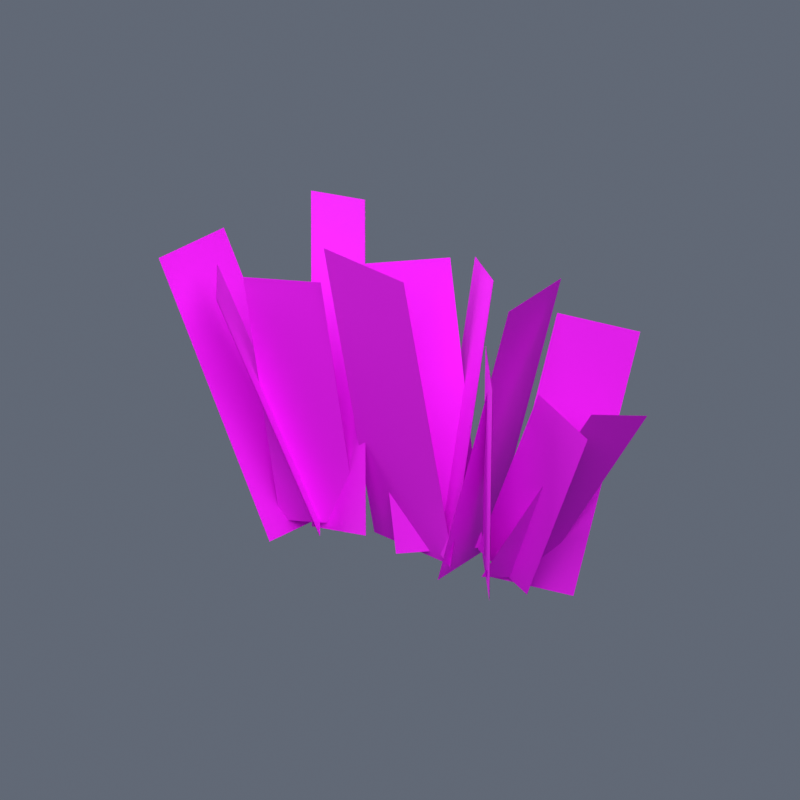 # Source: Fluxara_Red_Seaweed.blend  (saved by Blender 4.5.92; exported with 4.5.12 LTS)
import bpy
from mathutils import Matrix  # noqa: F401  (used for matrix-valued properties, if any)

bpy.ops.wm.read_factory_settings(use_empty=True)
scene = bpy.context.scene
scene.name = 'Scene'

# ---- images (referenced by path relative to the original .blend; pixels are not part of the script)
import os
ASSET_DIR = os.environ.get("B2B_ASSET_DIR", "")  # directory of the original .blend (textures are referenced by path, not embedded)
HERE = os.path.dirname(os.path.abspath(__file__))  # packed textures are extracted next to this script under _unpacked/

def load_image(name, relpath, width, height, colorspace="sRGB"):
    """Load a texture the original file referenced (path relative to the .blend, or extracted next to this script)."""
    p = next((c for c in (os.path.join(HERE, relpath), os.path.join(ASSET_DIR, relpath)) if relpath and os.path.exists(c)), "")
    if p:
        img = bpy.data.images.load(p, check_existing=True)
        img.name = name
    else:  # same state as the original file: an image datablock whose file is absent (Cycles renders it pink)
        img = bpy.data.images.new(name, width, height)
        img.source = "FILE"
        img.filepath = "//" + (relpath or name)
    img.colorspace_settings.name = colorspace
    return img
img_fluxara_red_seaweed_png = load_image('fluxara_red_seaweed.png', 'library/fluxara_driftlib_redSeaweed_a/fluxara_red_seaweed.png', 1024, 1024, 'sRGB')

# ---- materials (node trees are filled in below, after node groups)
mat_fluxara_red_seaweed = bpy.data.materials.new('fluxara_red_seaweed')

# ---- material node trees
mat_fluxara_red_seaweed.use_nodes = True; mat_fluxara_red_seaweed.node_tree.nodes.clear()
_N = mat_fluxara_red_seaweed.node_tree.nodes; _L = mat_fluxara_red_seaweed.node_tree.links
n0 = _N.new('ShaderNodeBsdfPrincipled'); n0.name = 'Principled BSDF'; n0.location = (-200, 100)
n0.inputs[2].default_value = 0.75
n1 = _N.new('ShaderNodeOutputMaterial'); n1.name = 'Material Output'; n1.location = (200, 100)
n2 = _N.new('ShaderNodeTexImage'); n2.name = 'Image Texture'; n2.location = (0, 0)
n2.image = img_fluxara_red_seaweed_png
n3 = _N.new('ShaderNodeVertexColor'); n3.name = 'Color Attribute'; n3.location = (0, 0)
n3.layer_name = 'Color'
n4 = _N.new('ShaderNodeMixRGB'); n4.name = 'Mix (Legacy)'; n4.location = (0, 0)
n4.blend_type = 'MULTIPLY'
n4.inputs[0].default_value = 1.0
_L.new(n0.outputs[0], n1.inputs[0])
_L.new(n2.outputs[0], n4.inputs[1])
_L.new(n3.outputs[0], n4.inputs[2])
_L.new(n2.outputs[0], n0.inputs[0])
_L.new(n2.outputs[1], n0.inputs[4])
n1.is_active_output = True

# ---- world
world_preview = bpy.data.worlds.new('Preview'); scene.world = world_preview
world_preview.use_nodes = True; world_preview.node_tree.nodes.clear()
_N = world_preview.node_tree.nodes; _L = world_preview.node_tree.links
n0 = _N.new('ShaderNodeBackground'); n0.name = 'Background'; n0.location = (-200, 100)
n0.inputs[0].default_value = (0.12, 0.14, 0.18, 1.0)
n1 = _N.new('ShaderNodeOutputWorld'); n1.name = 'World Output'; n1.location = (200, 100)
_L.new(n0.outputs[0], n1.inputs[0])
n1.is_active_output = True

# ---- cameras
cam_camera = bpy.data.cameras.new('Camera')
cam_camera.type = 'ORTHO'
cam_camera.ortho_scale = 23.31

# ---- lights
light_area = bpy.data.lights.new('Area', 'AREA')
light_area.energy = 6.038e+04
light_area.size = 62.16
light_area.size_y = 1.0
light_area_001 = bpy.data.lights.new('Area.001', 'AREA')
light_area_001.energy = 2.415e+04
light_area_001.size = 62.16
light_area_001.size_y = 1.0

# ---- meshes
me_fluxara_redseaweed_mesh = bpy.data.meshes.new('Fluxara_RedSeaweed_Mesh')
me_fluxara_redseaweed_mesh.from_pydata([(0.673, 1.552, -1.2), (0.673, -1.274, -1.2), (3.132, -1.274, 7.976), (3.132, 1.552, 7.976), (-0.8304, 0.7709, -1.173), (0.9791, -1.055, -0.8137), (1.232, 0.8673, 7.696), (-0.5772, 2.694, 7.337), (0.4589, -0.08335, -1.262), (-2.621, 0.4248, -1.111), (-2.583, -2.355, 9.022), (0.4974, -2.863, 8.871), (-1.337, -0.4012, -1.173), (0.9949, 0.6809, -0.8137), (-0.7277, 1.572, 7.696), (-3.06, 0.4895, 7.337), (2.53, -1.393, -1.358), (1.175, 0.343, -0.8995), (2.084, -0.9015, 6.505), (3.439, -2.638, 6.047), (3.038, -0.1527, -1.506), (1.2, 0.05375, -0.5831), (4.145, -1.256, 5.573), (5.983, -1.462, 4.65), (1.855, -0.2803, -1.181), (3.93, 0.9663, -1.756), (5.159, 2.655, 6.344), (3.084, 1.408, 6.919), (2.771, 0.8241, -1.416), (2.024, -1.021, -0.8615), (5.624, -0.6967, 5.073), (6.371, 1.149, 4.518), (-4.985, -1.543, -1.244), (-4.388, 1.032, -1.101), (-8.572, 1.566, 6.738), (-9.169, -1.009, 6.595), (-3.494, -1.158, -0.8595), (-4.79, 0.8996, -0.8246), (-7.28, -0.7979, 6.778), (-5.984, -2.856, 6.743), (-4.437, -0.09941, -1.172), (-1.847, -1.232, -0.4056), (-3.508, 1.31, 8.96), (-6.097, 2.442, 8.194), (-2.797, -0.1999, -0.6924), (-5.171, -0.6796, -0.9159), (-5.692, -1.866, 7.159), (-3.318, -1.386, 7.382), (0.6633, 1.552, -1.198), (3.122, 1.552, 7.978), (3.122, -1.274, 7.978), (0.6633, -1.274, -1.198), (-0.8376, 0.7642, -1.171), (-0.5844, 2.687, 7.339), (1.225, 0.8606, 7.698), (0.9719, -1.062, -0.812), (0.4606, -0.07384, -1.26), (0.4991, -2.853, 8.873), (-2.581, -2.345, 9.025), (-2.619, 0.4343, -1.109), (-1.333, -0.4103, -1.171), (-3.056, 0.4804, 7.339), (-0.7238, 1.563, 7.698), (0.9988, 0.6719, -0.812), (2.538, -1.387, -1.358), (3.447, -2.632, 6.047), (2.092, -0.8954, 6.505), (1.183, 0.3491, -0.8994), (3.04, -0.1429, -1.505), (5.984, -1.453, 4.651), (4.147, -1.246, 5.574), (1.202, 0.06352, -0.5818), (1.86, -0.2887, -1.18), (3.09, 1.4, 6.92), (5.165, 2.646, 6.345), (3.935, 0.9578, -1.755), (2.763, 0.8286, -1.411), (6.363, 1.153, 4.523), (5.616, -0.6923, 5.077), (2.016, -1.017, -0.857), (-4.977, -1.545, -1.239), (-9.161, -1.011, 6.599), (-8.564, 1.564, 6.743), (-4.38, 1.03, -1.096), (-3.486, -1.153, -0.8558), (-5.976, -2.851, 6.747), (-7.272, -0.793, 6.782), (-4.783, 0.9045, -0.8209), (-4.441, -0.1083, -1.17), (-6.102, 2.433, 8.195), (-3.512, 1.301, 8.962), (-1.852, -1.241, -0.404), (-2.799, -0.1902, -0.6911), (-3.32, -1.376, 7.384), (-5.694, -1.856, 7.16), (-5.173, -0.6699, -0.9146)], [], [(2, 1, 0), (2, 0, 3), (6, 5, 4), (6, 4, 7), (10, 9, 8), (10, 8, 11), (14, 13, 12), (14, 12, 15), (18, 17, 16), (18, 16, 19), (22, 21, 20), (22, 20, 23), (26, 25, 24), (26, 24, 27), (30, 29, 28), (30, 28, 31), (34, 33, 32), (34, 32, 35), (38, 37, 36), (38, 36, 39), (42, 41, 40), (42, 40, 43), (46, 45, 44), (46, 44, 47), (50, 49, 48), (50, 48, 51), (54, 53, 52), (54, 52, 55), (58, 57, 56), (58, 56, 59), (62, 61, 60), (62, 60, 63), (66, 65, 64), (66, 64, 67), (70, 69, 68), (70, 68, 71), (74, 73, 72), (74, 72, 75), (78, 77, 76), (78, 76, 79), (82, 81, 80), (82, 80, 83), (86, 85, 84), (86, 84, 87), (90, 89, 88), (90, 88, 91), (94, 93, 92), (94, 92, 95)])
me_fluxara_redseaweed_mesh.polygons.foreach_set('use_smooth', [True] * 48)
_uv = me_fluxara_redseaweed_mesh.uv_layers.new(name='UVMap')
_uv.uv.foreach_set('vector', [0.03008, 0.9373, 0.03008, 0.0004883, 0.9868, 0.0004883, 0.03008, 0.9373, 0.9868, 0.0004883, 0.9868, 0.9373, 0.03008, 0.9373, 0.03008, 0.0004883, 0.9868, 0.0004883, 0.03008, 0.9373, 0.9868, 0.0004883, 0.9868, 0.9373, 0.03008, 0.9373, 0.03008, 0.0004883, 0.9868, 0.0004883, 0.03008, 0.9373, 0.9868, 0.0004883, 0.9868, 0.9373, 0.03008, 0.9373, 0.03008, 0.0004883, 0.9868, 0.0004883, 0.03008, 0.9373, 0.9868, 0.0004883, 0.9868, 0.9373, 0.03008, 0.9373, 0.03008, 0.0004883, 0.9868, 0.0004883, 0.03008, 0.9373, 0.9868, 0.0004883, 0.9868, 0.9373, 0.03008, 0.9373, 0.03008, 0.0004883, 0.9868, 0.0004883, 0.03008, 0.9373, 0.9868, 0.0004883, 0.9868, 0.9373, 0.03008, 0.9373, 0.03008, 0.0004883, 0.9868, 0.0004883, 0.03008, 0.9373, 0.9868, 0.0004883, 0.9868, 0.9373, 0.03008, 0.9373, 0.03008, 0.0004883, 0.9868, 0.0004883, 0.03008, 0.9373, 0.9868, 0.0004883, 0.9868, 0.9373, 0.03008, 0.9373, 0.03008, 0.0004883, 0.9868, 0.0004883, 0.03008, 0.9373, 0.9868, 0.0004883, 0.9868, 0.9373, 0.03008, 0.9373, 0.03008, 0.0004883, 0.9868, 0.0004883, 0.03008, 0.9373, 0.9868, 0.0004883, 0.9868, 0.9373, 0.03008, 0.9373, 0.03008, 0.0004883, 0.9868, 0.0004883, 0.03008, 0.9373, 0.9868, 0.0004883, 0.9868, 0.9373, 0.03008, 0.9373, 0.03008, 0.0004883, 0.9868, 0.0004883, 0.03008, 0.9373, 0.9868, 0.0004883, 0.9868, 0.9373, 0.03008, 0.9373, 0.9868, 0.9373, 0.9868, 0.0004883, 0.03008, 0.9373, 0.9868, 0.0004883, 0.03008, 0.0004883, 0.03008, 0.9373, 0.9868, 0.9373, 0.9868, 0.0004883, 0.03008, 0.9373, 0.9868, 0.0004883, 0.03008, 0.0004883, 0.03008, 0.9373, 0.9868, 0.9373, 0.9868, 0.0004883, 0.03008, 0.9373, 0.9868, 0.0004883, 0.03008, 0.0004883, 0.03008, 0.9373, 0.9868, 0.9373, 0.9868, 0.0004883, 0.03008, 0.9373, 0.9868, 0.0004883, 0.03008, 0.0004883, 0.03008, 0.9373, 0.9868, 0.9373, 0.9868, 0.0004883, 0.03008, 0.9373, 0.9868, 0.0004883, 0.03008, 0.0004883, 0.03008, 0.9373, 0.9868, 0.9373, 0.9868, 0.0004883, 0.03008, 0.9373, 0.9868, 0.0004883, 0.03008, 0.0004883, 0.03008, 0.9373, 0.9868, 0.9373, 0.9868, 0.0004883, 0.03008, 0.9373, 0.9868, 0.0004883, 0.03008, 0.0004883, 0.03008, 0.9373, 0.9868, 0.9373, 0.9868, 0.0004883, 0.03008, 0.9373, 0.9868, 0.0004883, 0.03008, 0.0004883, 0.03008, 0.9373, 0.9868, 0.9373, 0.9868, 0.0004883, 0.03008, 0.9373, 0.9868, 0.0004883, 0.03008, 0.0004883, 0.03008, 0.9373, 0.9868, 0.9373, 0.9868, 0.0004883, 0.03008, 0.9373, 0.9868, 0.0004883, 0.03008, 0.0004883, 0.03008, 0.9373, 0.9868, 0.9373, 0.9868, 0.0004883, 0.03008, 0.9373, 0.9868, 0.0004883, 0.03008, 0.0004883, 0.03008, 0.9373, 0.9868, 0.9373, 0.9868, 0.0004883, 0.03008, 0.9373, 0.9868, 0.0004883, 0.03008, 0.0004883])
_ca = me_fluxara_redseaweed_mesh.color_attributes.new('Color', 'BYTE_COLOR', 'POINT')
_ca.data.foreach_set('color', [0.0, 0.0, 0.0, 1.0, 0.0, 0.0, 0.0, 1.0, 0.09084, 0.09084, 0.09084, 1.0, 0.09084, 0.09084, 0.09084, 1.0, 0.0, 0.0, 0.0, 1.0, 0.0, 0.0, 0.0, 1.0, 0.09084, 0.09084, 0.09084, 1.0, 0.09084, 0.09084, 0.09084, 1.0, 0.0, 0.0, 0.0, 1.0, 0.0, 0.0, 0.0, 1.0, 0.09084, 0.09084, 0.09084, 1.0, 0.09084, 0.09084, 0.09084, 1.0, 0.0, 0.0, 0.0, 1.0, 0.0, 0.0, 0.0, 1.0, 0.09084, 0.09084, 0.09084, 1.0, 0.09084, 0.09084, 0.09084, 1.0, 0.0, 0.0, 0.0, 1.0, 0.0, 0.0, 0.0, 1.0, 0.09084, 0.09084, 0.09084, 1.0, 0.09084, 0.09084, 0.09084, 1.0, 0.0, 0.0, 0.0, 1.0, 0.0, 0.0, 0.0, 1.0, 0.09084, 0.09084, 0.09084, 1.0, 0.09084, 0.09084, 0.09084, 1.0, 0.0, 0.0, 0.0, 1.0, 0.0, 0.0, 0.0, 1.0, 0.09084, 0.09084, 0.09084, 1.0, 0.09084, 0.09084, 0.09084, 1.0, 0.0, 0.0, 0.0, 1.0, 0.0, 0.0, 0.0, 1.0, 0.09084, 0.09084, 0.09084, 1.0, 0.09084, 0.09084, 0.09084, 1.0, 0.0, 0.0, 0.0, 1.0, 0.0, 0.0, 0.0, 1.0, 0.09084, 0.09084, 0.09084, 1.0, 0.09084, 0.09084, 0.09084, 1.0, 0.0, 0.0, 0.0, 1.0, 0.0, 0.0, 0.0, 1.0, 0.09084, 0.09084, 0.09084, 1.0, 0.09084, 0.09084, 0.09084, 1.0, 0.0, 0.0, 0.0, 1.0, 0.0, 0.0, 0.0, 1.0, 0.09084, 0.09084, 0.09084, 1.0, 0.09084, 0.09084, 0.09084, 1.0, 0.0, 0.0, 0.0, 1.0, 0.0, 0.0, 0.0, 1.0, 0.09084, 0.09084, 0.09084, 1.0, 0.09084, 0.09084, 0.09084, 1.0, 0.0, 0.0, 0.0, 1.0, 0.09084, 0.09084, 0.09084, 1.0, 0.09084, 0.09084, 0.09084, 1.0, 0.0, 0.0, 0.0, 1.0, 0.0, 0.0, 0.0, 1.0, 0.09084, 0.09084, 0.09084, 1.0, 0.09084, 0.09084, 0.09084, 1.0, 0.0, 0.0, 0.0, 1.0, 0.0, 0.0, 0.0, 1.0, 0.09084, 0.09084, 0.09084, 1.0, 0.09084, 0.09084, 0.09084, 1.0, 0.0, 0.0, 0.0, 1.0, 0.0, 0.0, 0.0, 1.0, 0.09084, 0.09084, 0.09084, 1.0, 0.09084, 0.09084, 0.09084, 1.0, 0.0, 0.0, 0.0, 1.0, 0.0, 0.0, 0.0, 1.0, 0.09084, 0.09084, 0.09084, 1.0, 0.09084, 0.09084, 0.09084, 1.0, 0.0, 0.0, 0.0, 1.0, 0.0, 0.0, 0.0, 1.0, 0.09084, 0.09084, 0.09084, 1.0, 0.09084, 0.09084, 0.09084, 1.0, 0.0, 0.0, 0.0, 1.0, 0.0, 0.0, 0.0, 1.0, 0.09084, 0.09084, 0.09084, 1.0, 0.09084, 0.09084, 0.09084, 1.0, 0.0, 0.0, 0.0, 1.0, 0.0, 0.0, 0.0, 1.0, 0.09084, 0.09084, 0.09084, 1.0, 0.09084, 0.09084, 0.09084, 1.0, 0.0, 0.0, 0.0, 1.0, 0.0, 0.0, 0.0, 1.0, 0.09084, 0.09084, 0.09084, 1.0, 0.09084, 0.09084, 0.09084, 1.0, 0.0, 0.0, 0.0, 1.0, 0.0, 0.0, 0.0, 1.0, 0.09084, 0.09084, 0.09084, 1.0, 0.09084, 0.09084, 0.09084, 1.0, 0.0, 0.0, 0.0, 1.0, 0.0, 0.0, 0.0, 1.0, 0.09084, 0.09084, 0.09084, 1.0, 0.09084, 0.09084, 0.09084, 1.0, 0.0, 0.0, 0.0, 1.0, 0.0, 0.0, 0.0, 1.0, 0.09084, 0.09084, 0.09084, 1.0, 0.09084, 0.09084, 0.09084, 1.0, 0.0, 0.0, 0.0, 1.0])
me_fluxara_redseaweed_mesh.materials.append(mat_fluxara_red_seaweed)
me_fluxara_redseaweed_mesh.update()
me_fluxara_redseaweed_mesh.normals_split_custom_set([tuple(v) for v in zip(*[iter([0.9656, 0.0, -0.26, 0.9656, 5.752e-08, -0.26, 0.9656, -5.725e-08, -0.26, 0.9656, 0.0, -0.26, 0.9656, -5.725e-08, -0.26, 0.9656, 5.029e-11, -0.2599, 0.7166, 0.6754, -0.1743, 0.7166, 0.6754, -0.1743, 0.7166, 0.6754, -0.1743, 0.7166, 0.6754, -0.1743, 0.7166, 0.6754, -0.1743, 0.7166, 0.6754, -0.1743, -0.1698, -0.9507, -0.2597, -0.1699, -0.9507, -0.2596, -0.1698, -0.9507, -0.2597, -0.1698, -0.9507, -0.2597, -0.1698, -0.9507, -0.2597, -0.1699, -0.9507, -0.2596, -0.3929, 0.903, -0.174, -0.3929, 0.903, -0.174, -0.393, 0.9029, -0.1739, -0.3929, 0.903, -0.174, -0.393, 0.9029, -0.1739, -0.3928, 0.903, -0.174, -0.7895, -0.6137, -0.005895, -0.7896, -0.6136, -0.005771, -0.7895, -0.6137, -0.005895, -0.7895, -0.6137, -0.005895, -0.7895, -0.6137, -0.005895, -0.7895, -0.6137, -0.005895, -0.1721, -0.9771, -0.1251, -0.1721, -0.9771, -0.1251, -0.172, -0.9771, -0.1251, -0.1721, -0.9771, -0.1251, -0.172, -0.9771, -0.1251, -0.1721, -0.9771, -0.1251, -0.5322, 0.8414, -0.09388, -0.5322, 0.8414, -0.09396, -0.5322, 0.8414, -0.09388, -0.5322, 0.8414, -0.09388, -0.5322, 0.8414, -0.09388, -0.5322, 0.8414, -0.09388, 0.7749, -0.4479, -0.446, 0.7748, -0.448, -0.446, 0.7751, -0.4477, -0.4458, 0.7749, -0.4479, -0.446, 0.7751, -0.4477, -0.4458, 0.7748, -0.448, -0.4461, -0.8537, 0.2227, -0.4708, -0.8537, 0.2226, -0.4708, -0.8537, 0.2227, -0.4708, -0.8537, 0.2227, -0.4708, -0.8537, 0.2227, -0.4708, -0.8537, 0.2226, -0.4708, -0.7894, -0.4904, -0.3693, -0.7894, -0.4904, -0.3693, -0.7894, -0.4904, -0.3693, -0.7894, -0.4904, -0.3693, -0.7894, -0.4904, -0.3693, -0.7894, -0.4904, -0.3693, 0.435, 0.8856, -0.1626, 0.435, 0.8856, -0.1626, 0.435, 0.8856, -0.1626, 0.435, 0.8856, -0.1626, 0.435, 0.8856, -0.1626, 0.435, 0.8856, -0.1626, 0.2072, -0.9698, -0.129, 0.2071, -0.9698, -0.129, 0.2071, -0.9698, -0.129, 0.2072, -0.9698, -0.129, 0.2071, -0.9698, -0.129, 0.2072, -0.9698, -0.129, -0.9662, -5.239e-11, 0.2577, -0.9662, 0.0, 0.2577, -0.9662, -5.752e-08, 0.2577, -0.9662, -5.239e-11, 0.2577, -0.9662, -5.752e-08, 0.2577, -0.9662, 5.496e-08, 0.2577, -0.7166, -0.6755, 0.1737, -0.7164, -0.6756, 0.174, -0.7164, -0.6756, 0.174, -0.7166, -0.6755, 0.1737, -0.7164, -0.6756, 0.174, -0.7166, -0.6755, 0.1737, 0.1699, 0.9505, 0.2601, 0.1699, 0.9505, 0.2601, 0.1701, 0.9505, 0.2601, 0.1699, 0.9505, 0.2601, 0.1701, 0.9505, 0.2601, 0.1701, 0.9505, 0.2601, 0.3912, -0.9037, 0.1741, 0.3911, -0.9037, 0.1741, 0.3911, -0.9037, 0.1741, 0.3912, -0.9037, 0.1741, 0.3911, -0.9037, 0.1741, 0.3911, -0.9037, 0.1741, 0.7888, 0.6146, 0.005888, 0.7888, 0.6147, 0.005805, 0.7888, 0.6146, 0.005888, 0.7888, 0.6146, 0.005888, 0.7888, 0.6146, 0.005888, 0.7888, 0.6147, 0.005833, 0.1722, 0.9771, 0.1253, 0.1722, 0.9771, 0.1253, 0.1722, 0.9771, 0.1253, 0.1722, 0.9771, 0.1253, 0.1722, 0.9771, 0.1253, 0.1724, 0.977, 0.1253, 0.5314, -0.8419, 0.09378, 0.5314, -0.8419, 0.09378, 0.5313, -0.842, 0.09374, 0.5314, -0.8419, 0.09378, 0.5313, -0.842, 0.09374, 0.5314, -0.8419, 0.09378, -0.7754, 0.4475, 0.4455, -0.7756, 0.4473, 0.4454, -0.7755, 0.4474, 0.4455, -0.7754, 0.4475, 0.4455, -0.7755, 0.4474, 0.4455, -0.7755, 0.4474, 0.4454, 0.8528, -0.2248, 0.4713, 0.8528, -0.2249, 0.4713, 0.8528, -0.2249, 0.4713, 0.8528, -0.2248, 0.4713, 0.8528, -0.2249, 0.4713, 0.8528, -0.2249, 0.4713, 0.7893, 0.4914, 0.3682, 0.7892, 0.4915, 0.3682, 0.7892, 0.4916, 0.3682, 0.7893, 0.4914, 0.3682, 0.7892, 0.4916, 0.3682, 0.7892, 0.4916, 0.3682, -0.4358, -0.8853, 0.1622, -0.4358, -0.8853, 0.1622, -0.4358, -0.8853, 0.1622, -0.4358, -0.8853, 0.1622, -0.4358, -0.8853, 0.1622, -0.4358, -0.8853, 0.1622, -0.2095, 0.9692, 0.1292, -0.2095, 0.9692, 0.1292, -0.2095, 0.9692, 0.1292, -0.2095, 0.9692, 0.1292, -0.2095, 0.9692, 0.1292, -0.2096, 0.9692, 0.1292])] * 3)])

# ---- objects
ob_fluxara_redseaweed = bpy.data.objects.new('Fluxara_RedSeaweed', me_fluxara_redseaweed_mesh)
ob_camera = bpy.data.objects.new('Camera', cam_camera)
ob_area = bpy.data.objects.new('Area', light_area)
ob_area_001 = bpy.data.objects.new('Area.001', light_area_001)

# ---- transforms, parenting, visibility, modifiers, constraints
ob_fluxara_redseaweed.location = (0.0, 0.0, 0.0)
ob_camera.location = (26.57, -43.6, 26.94)
ob_camera.rotation_euler = (1.147, 1.098e-07, 0.5713)
ob_area.location = (29.68, -46.71, 65.8)
ob_area.rotation_euler = (0.7336, -6.018e-08, 0.588)
ob_area_001.location = (-48.02, -15.62, 34.72)
ob_area_001.rotation_euler = (1.007, -7.908e-08, -1.249)

# ---- collection membership
scene.collection.objects.link(ob_fluxara_redseaweed)
scene.collection.objects.link(ob_camera)
scene.collection.objects.link(ob_area)
scene.collection.objects.link(ob_area_001)

# ---- scene / render settings (as saved in the file)
scene.camera = ob_camera
scene.frame_start = 1; scene.frame_end = 250; scene.frame_set(1)
scene.render.engine = 'BLENDER_EEVEE_NEXT'
scene.render.resolution_x = 800
scene.render.resolution_y = 800
scene.view_settings.view_transform = 'Standard'
bpy.context.view_layer.update()
